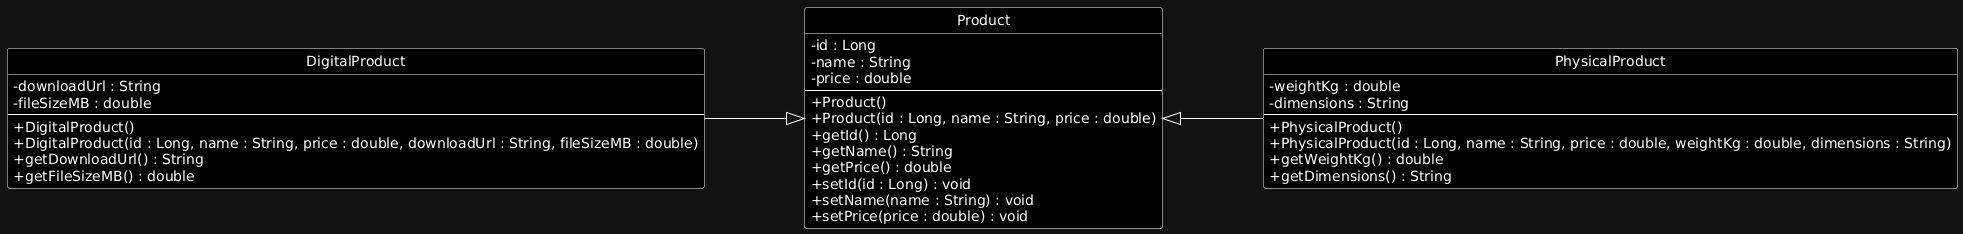

The diagram above was rendered by PlantUML. Its source (embedded in the PNG):
@startuml
hide circle
skinparam nodesep 100
skinparam ranksep 100
skinparam classAttributeIconSize 0
skinparam backgroundColor #121212
skinparam shadowing false
skinparam ArrowColor white
skinparam defaultFontColor white
skinparam class {
  BackgroundColor black
  BorderColor white
  FontColor white
  AttributeFontColor white
  StereotypeFontColor white
}

class Product {
 - id : Long
 - name : String
 - price : double
 --
 + Product()
 + Product(id : Long, name : String, price : double)
 + getId() : Long
 + getName() : String
 + getPrice() : double
 + setId(id : Long) : void
 + setName(name : String) : void
 + setPrice(price : double) : void
}

class DigitalProduct {
 - downloadUrl : String
 - fileSizeMB : double
 --
 + DigitalProduct()
 + DigitalProduct(id : Long, name : String, price : double, downloadUrl : String, fileSizeMB : double)
 + getDownloadUrl() : String
 + getFileSizeMB() : double
}

class PhysicalProduct {
 - weightKg : double
 - dimensions : String
 --
 + PhysicalProduct()
 + PhysicalProduct(id : Long, name : String, price : double, weightKg : double, dimensions : String)
 + getWeightKg() : double
 + getDimensions() : String
}

' Inheritance arrows: hollow triangle at the PARENT (Product) end.
DigitalProduct -----right-----|> Product
PhysicalProduct -----left-----|> Product
@enduml